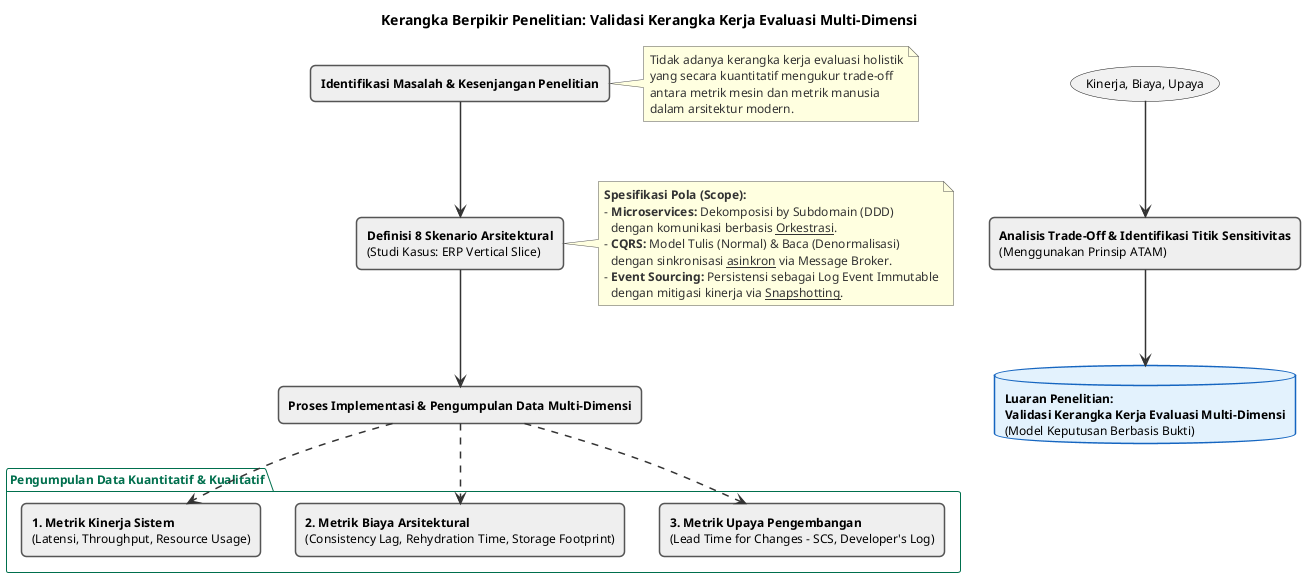

The diagram above was rendered by PlantUML. Its source (embedded in the PNG):
@startuml
skinparam defaultFontName "Inter, Helvetica"
skinparam defaultFontSize 12
skinparam rectangle {
    backgroundColor #EFEFEF
    borderColor #555555
    borderThickness 1.5
    shadowing false
    padding 15
    roundCorner 10
}
skinparam package {
    backgroundColor #FFFFFF
    borderColor #006F4D
    borderThickness 1
    fontColor #006F4D
    stereotypeFontColor #006F4D
}
skinparam note {
    backgroundColor #FFFFE0
    borderColor #555555
    fontColor #333333
}
skinparam database {
    backgroundColor #E3F2FD
    borderColor #1565C0
    borderThickness 1.5
}
skinparam arrow {
    color #333333
    thickness 1.5
}

' Title
title Kerangka Berpikir Penelitian: Validasi Kerangka Kerja Evaluasi Multi-Dimensi

' Diagram Content
top to bottom direction

rectangle "<b>Identifikasi Masalah & Kesenjangan Penelitian</b>" as Masalah
note right of Masalah
  Tidak adanya kerangka kerja evaluasi holistik
  yang secara kuantitatif mengukur trade-off
  antara metrik mesin dan metrik manusia
  dalam arsitektur modern.
end note

rectangle "<b>Definisi 8 Skenario Arsitektural</b>\n(Studi Kasus: ERP Vertical Slice)" as Skenario
note right of Skenario
  <b>Spesifikasi Pola (Scope):</b>
  - <b>Microservices:</b> Dekomposisi by Subdomain (DDD)
    dengan komunikasi berbasis <u>Orkestrasi</u>.
  - <b>CQRS:</b> Model Tulis (Normal) & Baca (Denormalisasi)
    dengan sinkronisasi <u>asinkron</u> via Message Broker.
  - <b>Event Sourcing:</b> Persistensi sebagai Log Event Immutable
    dengan mitigasi kinerja via <u>Snapshotting</u>.
end note


rectangle "<b>Proses Implementasi & Pengumpulan Data Multi-Dimensi</b>" as Proses

package "Pengumpulan Data Kuantitatif & Kualitatif" {
  rectangle "<b>1. Metrik Kinerja Sistem</b>\n(Latensi, Throughput, Resource Usage)" as Kinerja
  rectangle "<b>2. Metrik Biaya Arsitektural</b>\n(Consistency Lag, Rehydration Time, Storage Footprint)" as Biaya
  rectangle "<b>3. Metrik Upaya Pengembangan</b>\n(Lead Time for Changes - SCS, Developer's Log)" as Upaya
}

rectangle "<b>Analisis Trade-Off & Identifikasi Titik Sensitivitas</b>\n(Menggunakan Prinsip ATAM)" as Analisis

database "<b>Luaran Penelitian:</b>\n<b>Validasi Kerangka Kerja Evaluasi Multi-Dimensi</b>\n(Model Keputusan Berbasis Bukti)" as KerangkaKerja


' Connections
Masalah --> Skenario
Skenario --> Proses
Proses ..> Kinerja
Proses ..> Biaya
Proses ..> Upaya
(Kinerja, Biaya, Upaya) --> Analisis
Analisis --> KerangkaKerja

@enduml